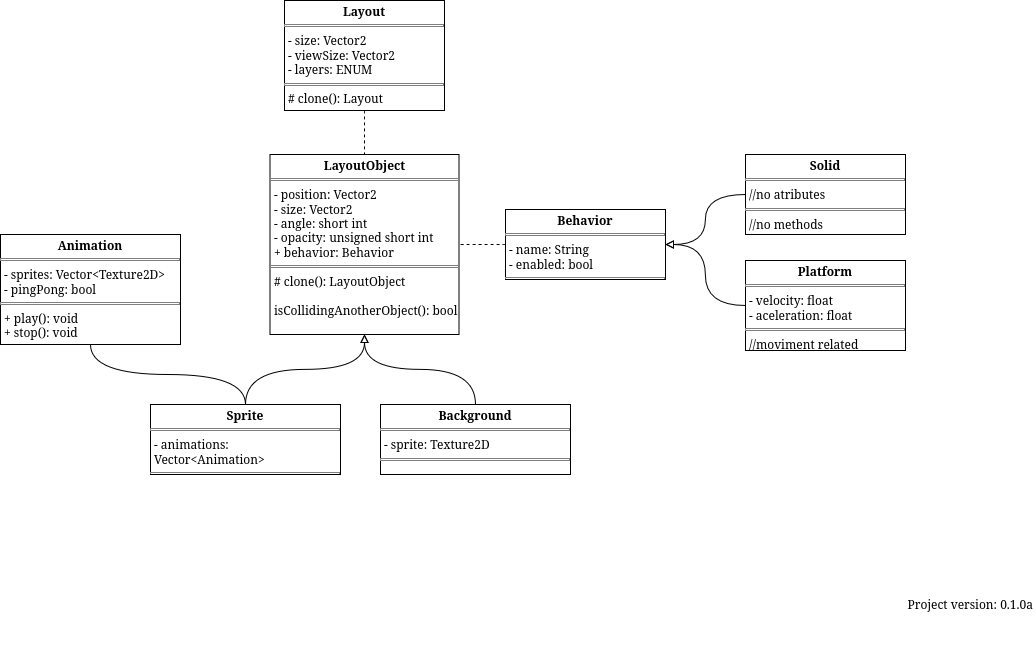

The diagram above was exported from draw.io. Its source (the exported page's mxGraphModel, read from the mxfile embedded in the PNG):
<mxGraphModel dx="1400" dy="792" grid="1" gridSize="10" guides="1" tooltips="1" connect="1" arrows="1" fold="1" page="1" pageScale="1" pageWidth="1169" pageHeight="827" math="0" shadow="0">
  <root>
    <mxCell id="0" />
    <mxCell id="1" parent="0" />
    <mxCell id="KdQaJDzMhtI_LIKBh6bJ-4" edge="1" parent="1" source="KdQaJDzMhtI_LIKBh6bJ-1" style="edgeStyle=orthogonalEdgeStyle;rounded=0;orthogonalLoop=1;jettySize=auto;html=1;curved=1;endArrow=block;endFill=0;" target="KdQaJDzMhtI_LIKBh6bJ-2" value="">
      <mxGeometry relative="1" as="geometry" />
    </mxCell>
    <mxCell id="KdQaJDzMhtI_LIKBh6bJ-1" parent="1" style="verticalAlign=top;align=left;overflow=fill;html=1;whiteSpace=wrap;" value="&lt;p style=&quot;margin:0px;margin-top:4px;text-align:center;&quot;&gt;&lt;b&gt;Sprite&lt;/b&gt;&lt;/p&gt;&lt;hr size=&quot;1&quot; style=&quot;border-style:solid;&quot;&gt;&lt;p style=&quot;margin:0px;margin-left:4px;&quot;&gt;- animations: Vector&amp;lt;Animation&amp;gt;&lt;/p&gt;&lt;hr size=&quot;1&quot; style=&quot;border-style:solid;&quot;&gt;&lt;p style=&quot;margin:0px;margin-left:4px;&quot;&gt;&lt;br&gt;&lt;/p&gt;" vertex="1">
      <mxGeometry height="70" width="190" x="282" y="581" as="geometry" />
    </mxCell>
    <mxCell id="KdQaJDzMhtI_LIKBh6bJ-2" parent="1" style="verticalAlign=top;align=left;overflow=fill;html=1;whiteSpace=wrap;" value="&lt;p style=&quot;margin:0px;margin-top:4px;text-align:center;&quot;&gt;&lt;b&gt;LayoutObject&lt;/b&gt;&lt;/p&gt;&lt;hr size=&quot;1&quot; style=&quot;border-style:solid;&quot;&gt;&lt;p style=&quot;margin:0px;margin-left:4px;&quot;&gt;- position: Vector2&lt;/p&gt;&lt;p style=&quot;margin:0px;margin-left:4px;&quot;&gt;- size: Vector2&lt;/p&gt;&lt;p style=&quot;margin:0px;margin-left:4px;&quot;&gt;- angle: short int&lt;/p&gt;&lt;p style=&quot;margin:0px;margin-left:4px;&quot;&gt;- opacity: unsigned short int&lt;/p&gt;&lt;p style=&quot;margin:0px;margin-left:4px;&quot;&gt;+ behavior: Behavior&lt;/p&gt;&lt;hr size=&quot;1&quot; style=&quot;border-style:solid;&quot;&gt;&lt;p style=&quot;margin:0px;margin-left:4px;&quot;&gt;# clone(): LayoutObject&lt;/p&gt;&lt;p style=&quot;margin:0px;margin-left:4px;&quot;&gt;&lt;br&gt;&lt;/p&gt;&lt;p style=&quot;margin:0px;margin-left:4px;&quot;&gt;isCollidingAnotherObject(): bool&lt;/p&gt;" vertex="1">
      <mxGeometry height="180" width="189" x="401.5" y="331" as="geometry" />
    </mxCell>
    <mxCell id="KdQaJDzMhtI_LIKBh6bJ-6" edge="1" parent="1" source="KdQaJDzMhtI_LIKBh6bJ-5" style="edgeStyle=orthogonalEdgeStyle;rounded=0;orthogonalLoop=1;jettySize=auto;html=1;curved=1;endArrow=none;endFill=0;" target="KdQaJDzMhtI_LIKBh6bJ-1" value="">
      <mxGeometry relative="1" as="geometry" />
    </mxCell>
    <mxCell id="KdQaJDzMhtI_LIKBh6bJ-5" parent="1" style="verticalAlign=top;align=left;overflow=fill;html=1;whiteSpace=wrap;" value="&lt;p style=&quot;margin:0px;margin-top:4px;text-align:center;&quot;&gt;&lt;b&gt;Animation&lt;/b&gt;&lt;/p&gt;&lt;hr size=&quot;1&quot; style=&quot;border-style:solid;&quot;&gt;&lt;p style=&quot;margin:0px;margin-left:4px;&quot;&gt;- sprites: Vector&amp;lt;Texture2D&amp;gt;&lt;/p&gt;&lt;p style=&quot;margin:0px;margin-left:4px;&quot;&gt;- pingPong: bool&lt;/p&gt;&lt;hr size=&quot;1&quot; style=&quot;border-style:solid;&quot;&gt;&lt;p style=&quot;margin:0px;margin-left:4px;&quot;&gt;+ play(): void&lt;/p&gt;&lt;p style=&quot;margin:0px;margin-left:4px;&quot;&gt;+ stop(): void&lt;/p&gt;" vertex="1">
      <mxGeometry height="110" width="180" x="132" y="411" as="geometry" />
    </mxCell>
    <mxCell id="NOfj5KiowmQZvPBcw77Z-3" edge="1" parent="1" source="NOfj5KiowmQZvPBcw77Z-1" style="edgeStyle=orthogonalEdgeStyle;rounded=0;orthogonalLoop=1;jettySize=auto;html=1;fontFamily=Helvetica;fontSize=12;fontColor=default;curved=1;endArrow=none;endFill=0;dashed=1;" target="KdQaJDzMhtI_LIKBh6bJ-2" value="">
      <mxGeometry relative="1" as="geometry" />
    </mxCell>
    <mxCell id="NOfj5KiowmQZvPBcw77Z-1" parent="1" style="verticalAlign=top;align=left;overflow=fill;html=1;whiteSpace=wrap;" value="&lt;p style=&quot;margin:0px;margin-top:4px;text-align:center;&quot;&gt;&lt;b&gt;Layout&lt;/b&gt;&lt;/p&gt;&lt;hr size=&quot;1&quot; style=&quot;border-style:solid;&quot;&gt;&lt;p style=&quot;margin:0px;margin-left:4px;&quot;&gt;&lt;span style=&quot;background-color: transparent; color: light-dark(rgb(0, 0, 0), rgb(255, 255, 255));&quot;&gt;- size: Vector2&lt;/span&gt;&lt;/p&gt;&lt;p style=&quot;margin:0px;margin-left:4px;&quot;&gt;&lt;span style=&quot;background-color: transparent; color: light-dark(rgb(0, 0, 0), rgb(255, 255, 255));&quot;&gt;- viewSize: Vector2&lt;/span&gt;&lt;/p&gt;&lt;p style=&quot;margin:0px;margin-left:4px;&quot;&gt;- layers: ENUM&lt;br&gt;&lt;/p&gt;&lt;hr size=&quot;1&quot; style=&quot;border-style:solid;&quot;&gt;&lt;p style=&quot;margin:0px;margin-left:4px;&quot;&gt;# clone(): Layout&lt;/p&gt;" vertex="1">
      <mxGeometry height="110" width="160" x="416" y="177" as="geometry" />
    </mxCell>
    <mxCell id="hGsUwroz5_DYS4l_q1W_-2" edge="1" parent="1" source="hGsUwroz5_DYS4l_q1W_-1" style="edgeStyle=orthogonalEdgeStyle;rounded=0;orthogonalLoop=1;jettySize=auto;html=1;curved=1;endArrow=block;endFill=0;" target="KdQaJDzMhtI_LIKBh6bJ-2" value="">
      <mxGeometry relative="1" as="geometry" />
    </mxCell>
    <mxCell id="hGsUwroz5_DYS4l_q1W_-1" parent="1" style="verticalAlign=top;align=left;overflow=fill;html=1;whiteSpace=wrap;" value="&lt;p style=&quot;margin:0px;margin-top:4px;text-align:center;&quot;&gt;&lt;b&gt;Background&lt;/b&gt;&lt;/p&gt;&lt;hr size=&quot;1&quot; style=&quot;border-style:solid;&quot;&gt;&lt;p style=&quot;margin:0px;margin-left:4px;&quot;&gt;- sprite: Texture2D&lt;/p&gt;&lt;hr size=&quot;1&quot; style=&quot;border-style:solid;&quot;&gt;&lt;p style=&quot;margin:0px;margin-left:4px;&quot;&gt;&lt;br&gt;&lt;/p&gt;" vertex="1">
      <mxGeometry height="70" width="190" x="512" y="581" as="geometry" />
    </mxCell>
    <mxCell id="hGsUwroz5_DYS4l_q1W_-6" edge="1" parent="1" source="hGsUwroz5_DYS4l_q1W_-3" style="edgeStyle=orthogonalEdgeStyle;rounded=0;orthogonalLoop=1;jettySize=auto;html=1;curved=1;endArrow=none;endFill=0;dashed=1;" target="KdQaJDzMhtI_LIKBh6bJ-2" value="">
      <mxGeometry relative="1" as="geometry" />
    </mxCell>
    <mxCell id="hGsUwroz5_DYS4l_q1W_-3" parent="1" style="verticalAlign=top;align=left;overflow=fill;html=1;whiteSpace=wrap;" value="&lt;p style=&quot;margin:0px;margin-top:4px;text-align:center;&quot;&gt;&lt;b&gt;Behavior&lt;/b&gt;&lt;/p&gt;&lt;hr size=&quot;1&quot; style=&quot;border-style:solid;&quot;&gt;&lt;p style=&quot;margin:0px;margin-left:4px;&quot;&gt;- name: String&lt;br&gt;&lt;/p&gt;&lt;p style=&quot;margin:0px;margin-left:4px;&quot;&gt;- enabled: bool&lt;/p&gt;&lt;hr size=&quot;1&quot; style=&quot;border-style:solid;&quot;&gt;&lt;p style=&quot;margin:0px;margin-left:4px;&quot;&gt;&lt;br&gt;&lt;/p&gt;" vertex="1">
      <mxGeometry height="70" width="160" x="637" y="386" as="geometry" />
    </mxCell>
    <mxCell id="hGsUwroz5_DYS4l_q1W_-5" edge="1" parent="1" source="hGsUwroz5_DYS4l_q1W_-4" style="edgeStyle=orthogonalEdgeStyle;rounded=0;orthogonalLoop=1;jettySize=auto;html=1;curved=1;endArrow=block;endFill=0;" target="hGsUwroz5_DYS4l_q1W_-3" value="">
      <mxGeometry relative="1" as="geometry" />
    </mxCell>
    <mxCell id="hGsUwroz5_DYS4l_q1W_-4" parent="1" style="verticalAlign=top;align=left;overflow=fill;html=1;whiteSpace=wrap;" value="&lt;p style=&quot;margin:0px;margin-top:4px;text-align:center;&quot;&gt;&lt;b&gt;Platform&lt;/b&gt;&lt;/p&gt;&lt;hr size=&quot;1&quot; style=&quot;border-style:solid;&quot;&gt;&lt;p style=&quot;margin:0px;margin-left:4px;&quot;&gt;- velocity: float&lt;br&gt;&lt;/p&gt;&lt;p style=&quot;margin:0px;margin-left:4px;&quot;&gt;- aceleration: float&lt;/p&gt;&lt;hr size=&quot;1&quot; style=&quot;border-style:solid;&quot;&gt;&lt;p style=&quot;margin:0px;margin-left:4px;&quot;&gt;//moviment related functions&lt;/p&gt;" vertex="1">
      <mxGeometry height="90" width="160" x="877" y="437" as="geometry" />
    </mxCell>
    <mxCell id="hGsUwroz5_DYS4l_q1W_-8" edge="1" parent="1" source="hGsUwroz5_DYS4l_q1W_-7" style="edgeStyle=orthogonalEdgeStyle;rounded=0;orthogonalLoop=1;jettySize=auto;html=1;curved=1;endArrow=block;endFill=0;" target="hGsUwroz5_DYS4l_q1W_-3" value="">
      <mxGeometry relative="1" as="geometry" />
    </mxCell>
    <mxCell id="hGsUwroz5_DYS4l_q1W_-7" parent="1" style="verticalAlign=top;align=left;overflow=fill;html=1;whiteSpace=wrap;" value="&lt;p style=&quot;margin:0px;margin-top:4px;text-align:center;&quot;&gt;&lt;b&gt;Solid&lt;/b&gt;&lt;/p&gt;&lt;hr size=&quot;1&quot; style=&quot;border-style:solid;&quot;&gt;&lt;p style=&quot;margin:0px;margin-left:4px;&quot;&gt;//no atributes&lt;/p&gt;&lt;hr size=&quot;1&quot; style=&quot;border-style:solid;&quot;&gt;&lt;p style=&quot;margin:0px;margin-left:4px;&quot;&gt;//no methods&lt;/p&gt;" vertex="1">
      <mxGeometry height="80" width="160" x="877" y="331" as="geometry" />
    </mxCell>
    <mxCell id="hGsUwroz5_DYS4l_q1W_-9" parent="1" style="text;html=1;whiteSpace=wrap;strokeColor=none;fillColor=none;align=right;verticalAlign=top;rounded=0;" value="Project version: 0.1.0a" vertex="1">
      <mxGeometry height="60" width="157" x="1010" y="767" as="geometry" />
    </mxCell>
  </root>
</mxGraphModel>